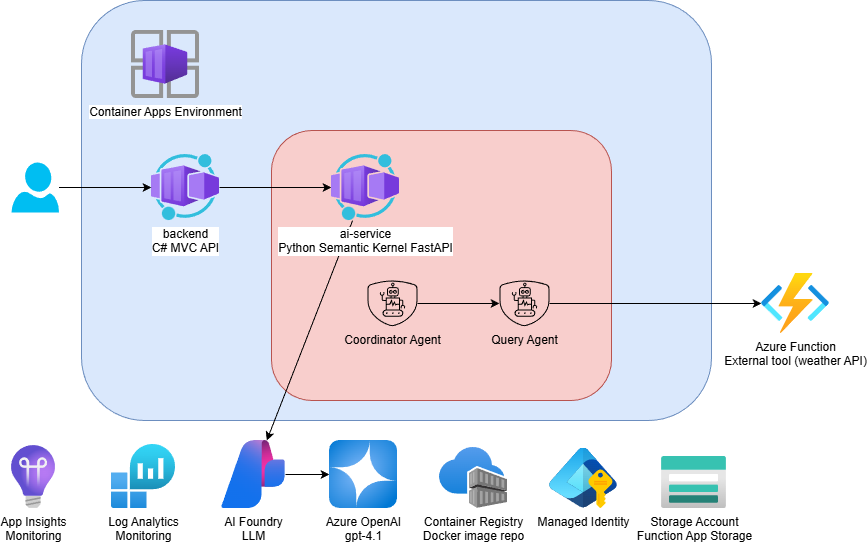

The diagram above was exported from draw.io. Its source (the exported page's mxGraphModel, read from the mxfile embedded in the PNG):
<mxGraphModel dx="1631" dy="587" grid="1" gridSize="10" guides="1" tooltips="1" connect="1" arrows="1" fold="1" page="1" pageScale="1" pageWidth="850" pageHeight="1100" math="0" shadow="0">
  <root>
    <mxCell id="0" />
    <mxCell id="1" parent="0" />
    <mxCell id="7" value="" style="whiteSpace=wrap;html=1;rounded=1;fillColor=#dae8fc;strokeColor=#6c8ebf;" parent="1" vertex="1">
      <mxGeometry x="90" y="20" width="630" height="420" as="geometry" />
    </mxCell>
    <mxCell id="22" value="" style="whiteSpace=wrap;html=1;rounded=1;fillColor=#f8cecc;strokeColor=#b85450;" vertex="1" parent="1">
      <mxGeometry x="280" y="150" width="340" height="270" as="geometry" />
    </mxCell>
    <mxCell id="2" value="Container Apps Environment" style="image;aspect=fixed;html=1;points=[];align=center;fontSize=12;image=img/lib/azure2/other/Container_App_Environments.svg;" parent="1" vertex="1">
      <mxGeometry x="140" y="50" width="68" height="68" as="geometry" />
    </mxCell>
    <mxCell id="17" value="" style="edgeStyle=none;html=1;" parent="1" source="3" target="4" edge="1">
      <mxGeometry relative="1" as="geometry" />
    </mxCell>
    <mxCell id="3" value="backend&lt;div&gt;C# MVC API&lt;/div&gt;" style="image;aspect=fixed;html=1;points=[];align=center;fontSize=12;image=img/lib/azure2/other/Worker_Container_App.svg;" parent="1" vertex="1">
      <mxGeometry x="160" y="174" width="68" height="66" as="geometry" />
    </mxCell>
    <mxCell id="16" value="" style="edgeStyle=none;html=1;" parent="1" source="25" target="5" edge="1">
      <mxGeometry relative="1" as="geometry">
        <mxPoint x="522" y="207" as="targetPoint" />
      </mxGeometry>
    </mxCell>
    <mxCell id="20" value="" style="edgeStyle=none;html=1;" edge="1" parent="1" source="4" target="8">
      <mxGeometry relative="1" as="geometry" />
    </mxCell>
    <mxCell id="4" value="ai-service&lt;div&gt;Python Semantic Kernel FastAPI&lt;/div&gt;" style="image;aspect=fixed;html=1;points=[];align=center;fontSize=12;image=img/lib/azure2/other/Worker_Container_App.svg;" parent="1" vertex="1">
      <mxGeometry x="340" y="174" width="68" height="66" as="geometry" />
    </mxCell>
    <mxCell id="5" value="Azure Function&lt;div&gt;External tool (weather API)&lt;/div&gt;" style="image;aspect=fixed;html=1;points=[];align=center;fontSize=12;image=img/lib/azure2/compute/Function_Apps.svg;" parent="1" vertex="1">
      <mxGeometry x="770" y="292.94" width="68" height="60" as="geometry" />
    </mxCell>
    <mxCell id="21" value="" style="edgeStyle=none;html=1;" edge="1" parent="1" source="8" target="9">
      <mxGeometry relative="1" as="geometry" />
    </mxCell>
    <mxCell id="8" value="AI Foundry&lt;div&gt;LLM&lt;/div&gt;" style="image;aspect=fixed;html=1;points=[];align=center;fontSize=12;image=img/lib/azure2/ai_machine_learning/AI_Studio.svg;" parent="1" vertex="1">
      <mxGeometry x="230" y="460" width="64" height="68" as="geometry" />
    </mxCell>
    <mxCell id="9" value="Azure OpenAI&lt;div&gt;gpt-4.1&lt;/div&gt;" style="image;aspect=fixed;html=1;points=[];align=center;fontSize=12;image=img/lib/azure2/ai_machine_learning/Azure_OpenAI.svg;" parent="1" vertex="1">
      <mxGeometry x="338" y="460" width="68" height="68" as="geometry" />
    </mxCell>
    <mxCell id="10" value="App Insights&lt;div&gt;Monitoring&lt;/div&gt;" style="image;aspect=fixed;html=1;points=[];align=center;fontSize=12;image=img/lib/azure2/devops/Application_Insights.svg;" parent="1" vertex="1">
      <mxGeometry x="20" y="465" width="44" height="63" as="geometry" />
    </mxCell>
    <mxCell id="11" value="Log Analytics&lt;div&gt;Monitoring&lt;/div&gt;" style="image;aspect=fixed;html=1;points=[];align=center;fontSize=12;image=img/lib/azure2/analytics/Log_Analytics_Workspaces.svg;" parent="1" vertex="1">
      <mxGeometry x="120" y="464" width="64" height="64" as="geometry" />
    </mxCell>
    <mxCell id="12" value="Managed Identity" style="image;aspect=fixed;html=1;points=[];align=center;fontSize=12;image=img/lib/azure2/identity/Entra_Managed_Identities.svg;" parent="1" vertex="1">
      <mxGeometry x="558" y="467.56" width="68" height="60.440000000000005" as="geometry" />
    </mxCell>
    <mxCell id="13" value="Container Registry&lt;div&gt;Docker image repo&lt;/div&gt;" style="image;aspect=fixed;html=1;points=[];align=center;fontSize=12;image=img/lib/azure2/containers/Container_Registries.svg;" parent="1" vertex="1">
      <mxGeometry x="448" y="467" width="68" height="61" as="geometry" />
    </mxCell>
    <mxCell id="14" value="Storage Account&lt;div&gt;Function App Storage&lt;/div&gt;" style="image;aspect=fixed;html=1;points=[];align=center;fontSize=12;image=img/lib/azure2/storage/Storage_Accounts.svg;" parent="1" vertex="1">
      <mxGeometry x="670" y="476" width="65" height="52" as="geometry" />
    </mxCell>
    <mxCell id="19" value="" style="edgeStyle=none;html=1;" parent="1" source="18" target="3" edge="1">
      <mxGeometry relative="1" as="geometry" />
    </mxCell>
    <mxCell id="18" value="" style="verticalLabelPosition=bottom;html=1;verticalAlign=top;align=center;strokeColor=none;fillColor=#00BEF2;shape=mxgraph.azure.user;" parent="1" vertex="1">
      <mxGeometry x="20" y="182" width="47.5" height="50" as="geometry" />
    </mxCell>
    <mxCell id="26" value="" style="edgeStyle=none;html=1;" edge="1" parent="1" source="24" target="25">
      <mxGeometry relative="1" as="geometry" />
    </mxCell>
    <mxCell id="24" value="Coordinator Agent" style="sketch=0;verticalLabelPosition=bottom;sketch=0;aspect=fixed;html=1;verticalAlign=top;strokeColor=none;fillColor=#000000;align=center;outlineConnect=0;pointerEvents=1;shape=mxgraph.citrix2.bot_mitigation;" vertex="1" parent="1">
      <mxGeometry x="376" y="300" width="50" height="45.885" as="geometry" />
    </mxCell>
    <mxCell id="25" value="Query Agent" style="sketch=0;verticalLabelPosition=bottom;sketch=0;aspect=fixed;html=1;verticalAlign=top;strokeColor=none;fillColor=#000000;align=center;outlineConnect=0;pointerEvents=1;shape=mxgraph.citrix2.bot_mitigation;" vertex="1" parent="1">
      <mxGeometry x="508" y="300" width="50" height="45.885" as="geometry" />
    </mxCell>
  </root>
</mxGraphModel>